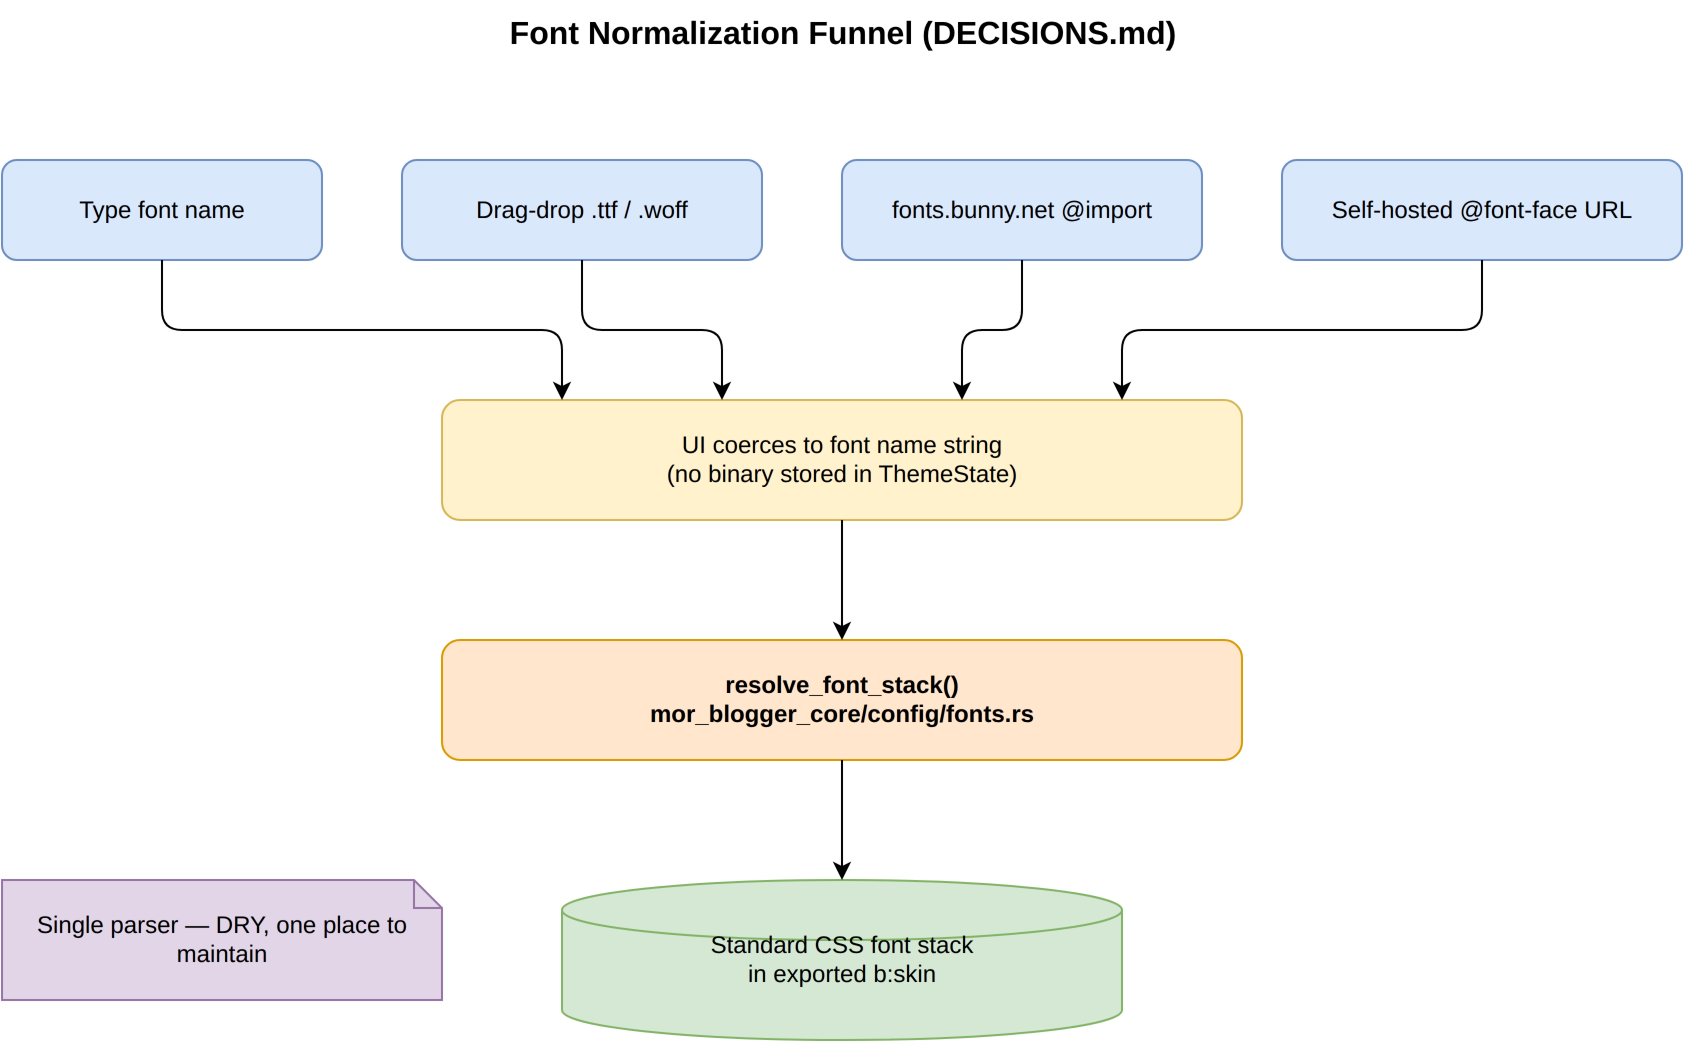

The diagram above was exported from draw.io. Its source (the exported page's mxGraphModel, read from the mxfile embedded in the PNG):
<mxGraphModel dx="1000" dy="700" grid="1" gridSize="10" guides="1" tooltips="1" connect="1" arrows="1" fold="1" page="1" pageScale="1" pageWidth="1000" pageHeight="700">
  <root>
    <mxCell id="0" />
    <mxCell id="1" parent="0" />
    <mxCell id="2" value="Font Normalization Funnel (DECISIONS.md)" style="text;html=1;strokeColor=none;fillColor=none;align=center;fontSize=16;fontStyle=1;" vertex="1" parent="1">
      <mxGeometry x="200" y="20" width="600" height="40" as="geometry" />
    </mxCell>
    <mxCell id="3" value="Type font name" style="rounded=1;whiteSpace=wrap;html=1;fillColor=#dae8fc;strokeColor=#6c8ebf;" vertex="1" parent="1">
      <mxGeometry x="80" y="100" width="160" height="50" as="geometry" />
    </mxCell>
    <mxCell id="4" value="Drag-drop .ttf / .woff" style="rounded=1;whiteSpace=wrap;html=1;fillColor=#dae8fc;strokeColor=#6c8ebf;" vertex="1" parent="1">
      <mxGeometry x="280" y="100" width="180" height="50" as="geometry" />
    </mxCell>
    <mxCell id="5" value="fonts.bunny.net @import" style="rounded=1;whiteSpace=wrap;html=1;fillColor=#dae8fc;strokeColor=#6c8ebf;" vertex="1" parent="1">
      <mxGeometry x="500" y="100" width="180" height="50" as="geometry" />
    </mxCell>
    <mxCell id="6" value="Self-hosted @font-face URL" style="rounded=1;whiteSpace=wrap;html=1;fillColor=#dae8fc;strokeColor=#6c8ebf;" vertex="1" parent="1">
      <mxGeometry x="720" y="100" width="200" height="50" as="geometry" />
    </mxCell>
    <mxCell id="7" value="UI coerces to font name string&#10;(no binary stored in ThemeState)" style="rounded=1;whiteSpace=wrap;html=1;fillColor=#fff2cc;strokeColor=#d6b656;" vertex="1" parent="1">
      <mxGeometry x="300" y="220" width="400" height="60" as="geometry" />
    </mxCell>
    <mxCell id="8" value="resolve_font_stack()&#10;mor_blogger_core/config/fonts.rs" style="rounded=1;whiteSpace=wrap;html=1;fillColor=#ffe6cc;strokeColor=#d79b00;fontStyle=1;" vertex="1" parent="1">
      <mxGeometry x="300" y="340" width="400" height="60" as="geometry" />
    </mxCell>
    <mxCell id="9" value="Standard CSS font stack&#10;in exported b:skin" style="shape=cylinder3;whiteSpace=wrap;html=1;fillColor=#d5e8d4;strokeColor=#82b366;" vertex="1" parent="1">
      <mxGeometry x="360" y="460" width="280" height="80" as="geometry" />
    </mxCell>
    <mxCell id="10" value="Single parser — DRY, one place to maintain" style="shape=note;whiteSpace=wrap;html=1;fillColor=#e1d5e7;strokeColor=#9673a6;size=14;" vertex="1" parent="1">
      <mxGeometry x="80" y="460" width="220" height="60" as="geometry" />
    </mxCell>
    <mxCell id="20" value="" style="edgeStyle=orthogonalEdgeStyle;rounded=1;orthogonalLoop=1;jettySize=auto;html=1;exitX=0.5;exitY=1;exitDx=0;exitDy=0;entryX=0.15;entryY=0;entryDx=0;entryDy=0;" edge="1" parent="1" source="3" target="7">
      <mxGeometry relative="1" as="geometry" />
    </mxCell>
    <mxCell id="21" value="" style="edgeStyle=orthogonalEdgeStyle;rounded=1;orthogonalLoop=1;jettySize=auto;html=1;exitX=0.5;exitY=1;exitDx=0;exitDy=0;entryX=0.35;entryY=0;entryDx=0;entryDy=0;" edge="1" parent="1" source="4" target="7">
      <mxGeometry relative="1" as="geometry" />
    </mxCell>
    <mxCell id="22" value="" style="edgeStyle=orthogonalEdgeStyle;rounded=1;orthogonalLoop=1;jettySize=auto;html=1;exitX=0.5;exitY=1;exitDx=0;exitDy=0;entryX=0.65;entryY=0;entryDx=0;entryDy=0;" edge="1" parent="1" source="5" target="7">
      <mxGeometry relative="1" as="geometry" />
    </mxCell>
    <mxCell id="23" value="" style="edgeStyle=orthogonalEdgeStyle;rounded=1;orthogonalLoop=1;jettySize=auto;html=1;exitX=0.5;exitY=1;exitDx=0;exitDy=0;entryX=0.85;entryY=0;entryDx=0;entryDy=0;" edge="1" parent="1" source="6" target="7">
      <mxGeometry relative="1" as="geometry" />
    </mxCell>
    <mxCell id="24" value="" style="edgeStyle=orthogonalEdgeStyle;rounded=1;orthogonalLoop=1;jettySize=auto;html=1;exitX=0.5;exitY=1;exitDx=0;exitDy=0;entryX=0.5;entryY=0;entryDx=0;entryDy=0;" edge="1" parent="1" source="7" target="8">
      <mxGeometry relative="1" as="geometry" />
    </mxCell>
    <mxCell id="25" value="" style="edgeStyle=orthogonalEdgeStyle;rounded=1;orthogonalLoop=1;jettySize=auto;html=1;exitX=0.5;exitY=1;exitDx=0;exitDy=0;entryX=0.5;entryY=0;entryDx=0;entryDy=0;" edge="1" parent="1" source="8" target="9">
      <mxGeometry relative="1" as="geometry" />
    </mxCell>
  </root>
</mxGraphModel>